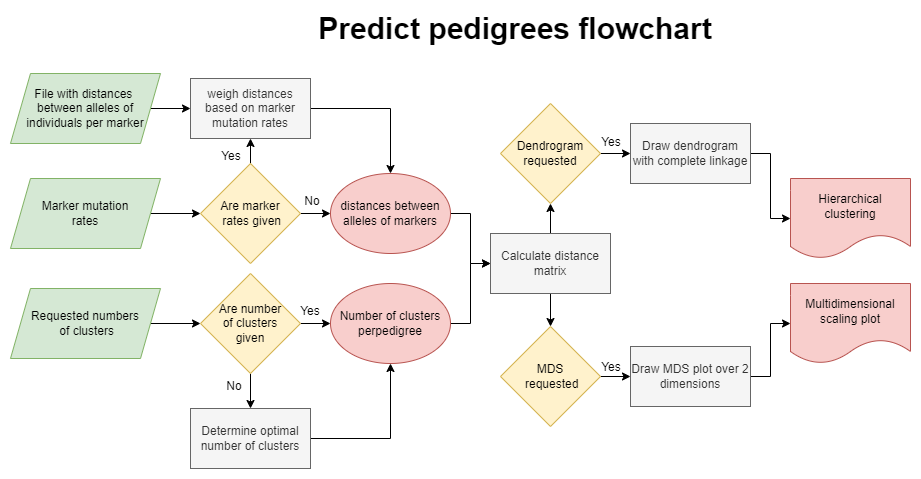

The diagram above was exported from draw.io. Its source (the exported page's mxGraphModel, read from the mxfile embedded in the PNG):
<mxGraphModel dx="1422" dy="762" grid="1" gridSize="10" guides="1" tooltips="1" connect="1" arrows="1" fold="1" page="1" pageScale="1" pageWidth="850" pageHeight="1100" math="0" shadow="0">
  <root>
    <mxCell id="0" />
    <mxCell id="1" parent="0" />
    <mxCell id="-Yzff_XHghzqr3nB4OSj-1" value="&lt;b&gt;&lt;font style=&quot;font-size: 30px;&quot;&gt;Predict pedigrees flowchart&lt;/font&gt;&lt;/b&gt;" style="text;html=1;strokeColor=none;fillColor=none;align=center;verticalAlign=middle;whiteSpace=wrap;rounded=0;" parent="1" vertex="1">
      <mxGeometry x="400" y="70" width="450" height="30" as="geometry" />
    </mxCell>
    <mxCell id="opfQ-fe3ycRMb6GQBeLs-2" style="edgeStyle=orthogonalEdgeStyle;rounded=0;orthogonalLoop=1;jettySize=auto;html=1;entryX=0;entryY=0.5;entryDx=0;entryDy=0;" parent="1" source="-Yzff_XHghzqr3nB4OSj-4" target="opfQ-fe3ycRMb6GQBeLs-1" edge="1">
      <mxGeometry relative="1" as="geometry" />
    </mxCell>
    <mxCell id="-Yzff_XHghzqr3nB4OSj-4" value="File with distances &lt;br&gt;between alleles of individuals per marker" style="shape=parallelogram;perimeter=parallelogramPerimeter;whiteSpace=wrap;html=1;fixedSize=1;fontSize=12;fillColor=#d5e8d4;strokeColor=#82b366;" parent="1" vertex="1">
      <mxGeometry x="120" y="130" width="150" height="70" as="geometry" />
    </mxCell>
    <mxCell id="opfQ-fe3ycRMb6GQBeLs-11" style="edgeStyle=orthogonalEdgeStyle;rounded=0;orthogonalLoop=1;jettySize=auto;html=1;entryX=0;entryY=0.5;entryDx=0;entryDy=0;" parent="1" source="-Yzff_XHghzqr3nB4OSj-6" target="opfQ-fe3ycRMb6GQBeLs-10" edge="1">
      <mxGeometry relative="1" as="geometry" />
    </mxCell>
    <mxCell id="-Yzff_XHghzqr3nB4OSj-6" value="Marker mutation&lt;br&gt;rates" style="shape=parallelogram;perimeter=parallelogramPerimeter;whiteSpace=wrap;html=1;fixedSize=1;fontSize=12;fillColor=#d5e8d4;strokeColor=#82b366;" parent="1" vertex="1">
      <mxGeometry x="120" y="235" width="150" height="70" as="geometry" />
    </mxCell>
    <mxCell id="opfQ-fe3ycRMb6GQBeLs-6" style="edgeStyle=orthogonalEdgeStyle;rounded=0;orthogonalLoop=1;jettySize=auto;html=1;entryX=0;entryY=0.5;entryDx=0;entryDy=0;" parent="1" source="-Yzff_XHghzqr3nB4OSj-8" target="opfQ-fe3ycRMb6GQBeLs-5" edge="1">
      <mxGeometry relative="1" as="geometry" />
    </mxCell>
    <mxCell id="-Yzff_XHghzqr3nB4OSj-8" value="Requested numbers&lt;br&gt;&amp;nbsp;of clusters" style="shape=parallelogram;perimeter=parallelogramPerimeter;whiteSpace=wrap;html=1;fixedSize=1;fontSize=12;fillColor=#d5e8d4;strokeColor=#82b366;" parent="1" vertex="1">
      <mxGeometry x="120" y="345" width="150" height="70" as="geometry" />
    </mxCell>
    <mxCell id="opfQ-fe3ycRMb6GQBeLs-17" style="edgeStyle=orthogonalEdgeStyle;rounded=0;orthogonalLoop=1;jettySize=auto;html=1;" parent="1" source="opfQ-fe3ycRMb6GQBeLs-1" target="opfQ-fe3ycRMb6GQBeLs-16" edge="1">
      <mxGeometry relative="1" as="geometry" />
    </mxCell>
    <mxCell id="opfQ-fe3ycRMb6GQBeLs-1" value="weigh distances based on marker mutation rates" style="rounded=0;whiteSpace=wrap;html=1;fillColor=#f5f5f5;fontColor=#333333;strokeColor=#666666;" parent="1" vertex="1">
      <mxGeometry x="300" y="135" width="120" height="60" as="geometry" />
    </mxCell>
    <mxCell id="opfQ-fe3ycRMb6GQBeLs-9" style="edgeStyle=orthogonalEdgeStyle;rounded=0;orthogonalLoop=1;jettySize=auto;html=1;entryX=0.5;entryY=0;entryDx=0;entryDy=0;" parent="1" source="opfQ-fe3ycRMb6GQBeLs-5" target="opfQ-fe3ycRMb6GQBeLs-8" edge="1">
      <mxGeometry relative="1" as="geometry" />
    </mxCell>
    <mxCell id="opfQ-fe3ycRMb6GQBeLs-21" style="edgeStyle=orthogonalEdgeStyle;rounded=0;orthogonalLoop=1;jettySize=auto;html=1;entryX=0;entryY=0.5;entryDx=0;entryDy=0;" parent="1" source="opfQ-fe3ycRMb6GQBeLs-5" target="opfQ-fe3ycRMb6GQBeLs-20" edge="1">
      <mxGeometry relative="1" as="geometry" />
    </mxCell>
    <mxCell id="opfQ-fe3ycRMb6GQBeLs-5" value="Are number&lt;br&gt;&amp;nbsp;of clusters &lt;br&gt;given" style="rhombus;whiteSpace=wrap;html=1;fillColor=#fff2cc;strokeColor=#d6b656;" parent="1" vertex="1">
      <mxGeometry x="310" y="330" width="100" height="100" as="geometry" />
    </mxCell>
    <mxCell id="opfQ-fe3ycRMb6GQBeLs-22" style="edgeStyle=orthogonalEdgeStyle;rounded=0;orthogonalLoop=1;jettySize=auto;html=1;" parent="1" source="opfQ-fe3ycRMb6GQBeLs-8" target="opfQ-fe3ycRMb6GQBeLs-20" edge="1">
      <mxGeometry relative="1" as="geometry" />
    </mxCell>
    <mxCell id="opfQ-fe3ycRMb6GQBeLs-8" value="Determine optimal number of clusters" style="rounded=0;whiteSpace=wrap;html=1;fillColor=#f5f5f5;fontColor=#333333;strokeColor=#666666;" parent="1" vertex="1">
      <mxGeometry x="300" y="465" width="120" height="60" as="geometry" />
    </mxCell>
    <mxCell id="opfQ-fe3ycRMb6GQBeLs-13" style="edgeStyle=orthogonalEdgeStyle;rounded=0;orthogonalLoop=1;jettySize=auto;html=1;entryX=0.5;entryY=1;entryDx=0;entryDy=0;" parent="1" source="opfQ-fe3ycRMb6GQBeLs-10" target="opfQ-fe3ycRMb6GQBeLs-1" edge="1">
      <mxGeometry relative="1" as="geometry" />
    </mxCell>
    <mxCell id="opfQ-fe3ycRMb6GQBeLs-18" style="edgeStyle=orthogonalEdgeStyle;rounded=0;orthogonalLoop=1;jettySize=auto;html=1;entryX=0;entryY=0.5;entryDx=0;entryDy=0;" parent="1" source="opfQ-fe3ycRMb6GQBeLs-10" target="opfQ-fe3ycRMb6GQBeLs-16" edge="1">
      <mxGeometry relative="1" as="geometry" />
    </mxCell>
    <mxCell id="opfQ-fe3ycRMb6GQBeLs-10" value="Are marker&lt;br&gt;&amp;nbsp;rates given" style="rhombus;whiteSpace=wrap;html=1;fillColor=#fff2cc;strokeColor=#d6b656;" parent="1" vertex="1">
      <mxGeometry x="310" y="220" width="100" height="100" as="geometry" />
    </mxCell>
    <mxCell id="YTIjjgCtr3VJKM2LQa3y-7" style="edgeStyle=orthogonalEdgeStyle;rounded=0;orthogonalLoop=1;jettySize=auto;html=1;entryX=0;entryY=0.5;entryDx=0;entryDy=0;" edge="1" parent="1" source="opfQ-fe3ycRMb6GQBeLs-16" target="YTIjjgCtr3VJKM2LQa3y-6">
      <mxGeometry relative="1" as="geometry" />
    </mxCell>
    <mxCell id="opfQ-fe3ycRMb6GQBeLs-16" value="distances between alleles of markers" style="ellipse;whiteSpace=wrap;html=1;fillColor=#f8cecc;strokeColor=#b85450;" parent="1" vertex="1">
      <mxGeometry x="440" y="230" width="120" height="80" as="geometry" />
    </mxCell>
    <mxCell id="YTIjjgCtr3VJKM2LQa3y-8" style="edgeStyle=orthogonalEdgeStyle;rounded=0;orthogonalLoop=1;jettySize=auto;html=1;entryX=0;entryY=0.5;entryDx=0;entryDy=0;" edge="1" parent="1" source="opfQ-fe3ycRMb6GQBeLs-20" target="YTIjjgCtr3VJKM2LQa3y-6">
      <mxGeometry relative="1" as="geometry" />
    </mxCell>
    <mxCell id="opfQ-fe3ycRMb6GQBeLs-20" value="Number of clusters perpedigree" style="ellipse;whiteSpace=wrap;html=1;fillColor=#f8cecc;strokeColor=#b85450;" parent="1" vertex="1">
      <mxGeometry x="440" y="340" width="120" height="80" as="geometry" />
    </mxCell>
    <mxCell id="opfQ-fe3ycRMb6GQBeLs-29" value="Yes" style="text;html=1;strokeColor=none;fillColor=none;align=center;verticalAlign=middle;whiteSpace=wrap;rounded=0;" parent="1" vertex="1">
      <mxGeometry x="311" y="198" width="60" height="30" as="geometry" />
    </mxCell>
    <mxCell id="opfQ-fe3ycRMb6GQBeLs-31" value="No" style="text;html=1;strokeColor=none;fillColor=none;align=center;verticalAlign=middle;whiteSpace=wrap;rounded=0;" parent="1" vertex="1">
      <mxGeometry x="392" y="243" width="60" height="30" as="geometry" />
    </mxCell>
    <mxCell id="opfQ-fe3ycRMb6GQBeLs-32" value="Yes" style="text;html=1;strokeColor=none;fillColor=none;align=center;verticalAlign=middle;whiteSpace=wrap;rounded=0;" parent="1" vertex="1">
      <mxGeometry x="390" y="353" width="60" height="30" as="geometry" />
    </mxCell>
    <mxCell id="opfQ-fe3ycRMb6GQBeLs-33" value="No" style="text;html=1;strokeColor=none;fillColor=none;align=center;verticalAlign=middle;whiteSpace=wrap;rounded=0;" parent="1" vertex="1">
      <mxGeometry x="314" y="428" width="60" height="30" as="geometry" />
    </mxCell>
    <mxCell id="YTIjjgCtr3VJKM2LQa3y-5" value="Multidimensional scaling plot" style="shape=document;whiteSpace=wrap;html=1;boundedLbl=1;fillColor=#f8cecc;strokeColor=#b85450;" vertex="1" parent="1">
      <mxGeometry x="900" y="340" width="120" height="80" as="geometry" />
    </mxCell>
    <mxCell id="YTIjjgCtr3VJKM2LQa3y-13" style="edgeStyle=orthogonalEdgeStyle;rounded=0;orthogonalLoop=1;jettySize=auto;html=1;entryX=0.5;entryY=1;entryDx=0;entryDy=0;" edge="1" parent="1" source="YTIjjgCtr3VJKM2LQa3y-6" target="YTIjjgCtr3VJKM2LQa3y-9">
      <mxGeometry relative="1" as="geometry" />
    </mxCell>
    <mxCell id="YTIjjgCtr3VJKM2LQa3y-14" style="edgeStyle=orthogonalEdgeStyle;rounded=0;orthogonalLoop=1;jettySize=auto;html=1;entryX=0.5;entryY=0;entryDx=0;entryDy=0;" edge="1" parent="1" source="YTIjjgCtr3VJKM2LQa3y-6" target="YTIjjgCtr3VJKM2LQa3y-10">
      <mxGeometry relative="1" as="geometry" />
    </mxCell>
    <mxCell id="YTIjjgCtr3VJKM2LQa3y-6" value="Calculate distance matrix" style="rounded=0;whiteSpace=wrap;html=1;fillColor=#f5f5f5;fontColor=#333333;strokeColor=#666666;" vertex="1" parent="1">
      <mxGeometry x="600" y="290" width="120" height="60" as="geometry" />
    </mxCell>
    <mxCell id="YTIjjgCtr3VJKM2LQa3y-20" style="edgeStyle=orthogonalEdgeStyle;rounded=0;orthogonalLoop=1;jettySize=auto;html=1;entryX=0;entryY=0.5;entryDx=0;entryDy=0;" edge="1" parent="1" source="YTIjjgCtr3VJKM2LQa3y-9" target="YTIjjgCtr3VJKM2LQa3y-18">
      <mxGeometry relative="1" as="geometry" />
    </mxCell>
    <mxCell id="YTIjjgCtr3VJKM2LQa3y-9" value="Dendrogram requested" style="rhombus;whiteSpace=wrap;html=1;fillColor=#fff2cc;strokeColor=#d6b656;" vertex="1" parent="1">
      <mxGeometry x="610" y="160" width="100" height="100" as="geometry" />
    </mxCell>
    <mxCell id="YTIjjgCtr3VJKM2LQa3y-23" style="edgeStyle=orthogonalEdgeStyle;rounded=0;orthogonalLoop=1;jettySize=auto;html=1;entryX=0;entryY=0.5;entryDx=0;entryDy=0;" edge="1" parent="1" source="YTIjjgCtr3VJKM2LQa3y-10" target="YTIjjgCtr3VJKM2LQa3y-22">
      <mxGeometry relative="1" as="geometry" />
    </mxCell>
    <mxCell id="YTIjjgCtr3VJKM2LQa3y-10" value="MDS&lt;br&gt;&amp;nbsp;requested" style="rhombus;whiteSpace=wrap;html=1;fillColor=#fff2cc;strokeColor=#d6b656;" vertex="1" parent="1">
      <mxGeometry x="610" y="383" width="100" height="100" as="geometry" />
    </mxCell>
    <mxCell id="YTIjjgCtr3VJKM2LQa3y-16" value="Yes" style="text;html=1;strokeColor=none;fillColor=none;align=center;verticalAlign=middle;whiteSpace=wrap;rounded=0;" vertex="1" parent="1">
      <mxGeometry x="691" y="409" width="60" height="30" as="geometry" />
    </mxCell>
    <mxCell id="YTIjjgCtr3VJKM2LQa3y-17" style="edgeStyle=orthogonalEdgeStyle;rounded=0;orthogonalLoop=1;jettySize=auto;html=1;entryX=0;entryY=0.5;entryDx=0;entryDy=0;" edge="1" parent="1" source="YTIjjgCtr3VJKM2LQa3y-18" target="YTIjjgCtr3VJKM2LQa3y-19">
      <mxGeometry relative="1" as="geometry" />
    </mxCell>
    <mxCell id="YTIjjgCtr3VJKM2LQa3y-18" value="Draw dendrogram with complete linkage" style="rounded=0;whiteSpace=wrap;html=1;fillColor=#f5f5f5;fontColor=#333333;strokeColor=#666666;" vertex="1" parent="1">
      <mxGeometry x="740" y="180" width="120" height="60" as="geometry" />
    </mxCell>
    <mxCell id="YTIjjgCtr3VJKM2LQa3y-19" value="Hierarchical clustering" style="shape=document;whiteSpace=wrap;html=1;boundedLbl=1;fillColor=#f8cecc;strokeColor=#b85450;" vertex="1" parent="1">
      <mxGeometry x="900" y="235" width="120" height="80" as="geometry" />
    </mxCell>
    <mxCell id="YTIjjgCtr3VJKM2LQa3y-21" value="Yes" style="text;html=1;strokeColor=none;fillColor=none;align=center;verticalAlign=middle;whiteSpace=wrap;rounded=0;" vertex="1" parent="1">
      <mxGeometry x="691" y="184" width="60" height="30" as="geometry" />
    </mxCell>
    <mxCell id="YTIjjgCtr3VJKM2LQa3y-24" style="edgeStyle=orthogonalEdgeStyle;rounded=0;orthogonalLoop=1;jettySize=auto;html=1;entryX=0;entryY=0.5;entryDx=0;entryDy=0;" edge="1" parent="1" source="YTIjjgCtr3VJKM2LQa3y-22" target="YTIjjgCtr3VJKM2LQa3y-5">
      <mxGeometry relative="1" as="geometry" />
    </mxCell>
    <mxCell id="YTIjjgCtr3VJKM2LQa3y-22" value="Draw MDS plot over 2 dimensions" style="rounded=0;whiteSpace=wrap;html=1;fillColor=#f5f5f5;fontColor=#333333;strokeColor=#666666;" vertex="1" parent="1">
      <mxGeometry x="740" y="403" width="120" height="60" as="geometry" />
    </mxCell>
  </root>
</mxGraphModel>